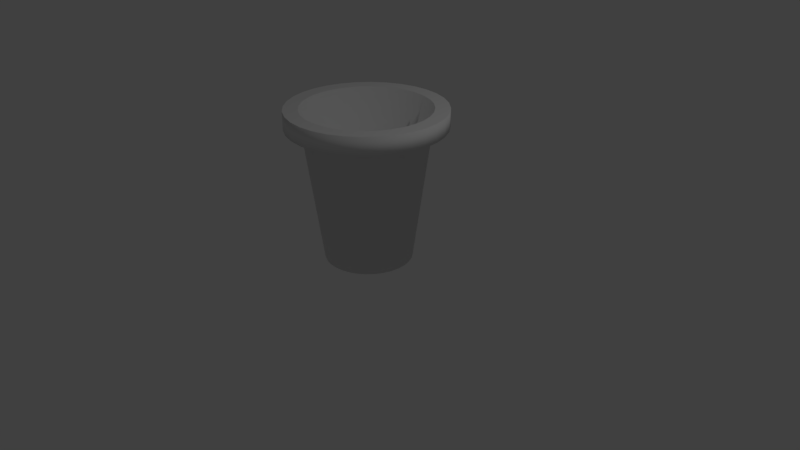 # Source: Trash.blend  (saved by Blender 2.79.0; exported with 4.5.12 LTS)
import bpy
from mathutils import Matrix  # noqa: F401  (used for matrix-valued properties, if any)

bpy.ops.wm.read_factory_settings(use_empty=True)
scene = bpy.context.scene
scene.name = 'Scene'

# ---- collections
col_collection_1 = bpy.data.collections.new('Collection 1'); scene.collection.children.link(col_collection_1)

# ---- world
world_world = bpy.data.worlds.new('World'); scene.world = world_world
world_world.color = (0.05088, 0.05088, 0.05088)
world_world.use_sun_shadow = False
world_world.sun_shadow_jitter_overblur = 0.0
world_world.cycles.sampling_method = 'MANUAL'

# ---- cameras
cam_camera = bpy.data.cameras.new('Camera')
cam_camera.clip_end = 100.0
cam_camera.lens = 35.0
cam_camera.sensor_width = 32.0
cam_camera.sensor_height = 18.0
cam_camera.ortho_scale = 7.314
cam_camera.dof.focus_distance = 0.0
cam_camera.dof.aperture_fstop = 128.0

# ---- lights
light_lamp = bpy.data.lights.new('Lamp', 'POINT')
light_lamp.transmission_factor = 0.0
light_lamp.cutoff_distance = 30.0
light_lamp.energy = 100.0
light_lamp.shadow_buffer_clip_start = 1.001
light_lamp.shadow_soft_size = 0.1
light_lamp.shadow_maximum_resolution = 0.006
light_lamp.use_absolute_resolution = True

# ---- meshes
me_circle = bpy.data.meshes.new('Circle')
me_circle.from_pydata([(0.0, 1.0, 1.974), (-0.1951, 0.9808, 1.974), (-0.3827, 0.9239, 1.974), (-0.5556, 0.8315, 1.974), (-0.7071, 0.7071, 1.974), (-0.8315, 0.5556, 1.974), (-0.9239, 0.3827, 1.974), (-0.9808, 0.1951, 1.974), (-1.0, 7.55e-08, 1.974), (-0.9808, -0.1951, 1.974), (-0.9239, -0.3827, 1.974), (-0.8315, -0.5556, 1.974), (-0.7071, -0.7071, 1.974), (-0.5556, -0.8315, 1.974), (-0.3827, -0.9239, 1.974), (-0.1951, -0.9808, 1.974), (3.258e-07, -1.0, 1.974), (0.1951, -0.9808, 1.974), (0.3827, -0.9239, 1.974), (0.5556, -0.8315, 1.974), (0.7071, -0.7071, 1.974), (0.8315, -0.5556, 1.974), (0.9239, -0.3827, 1.974), (0.9808, -0.1951, 1.974), (1.0, 9.656e-07, 1.974), (0.9808, 0.1951, 1.974), (0.9239, 0.3827, 1.974), (0.8315, 0.5556, 1.974), (0.7071, 0.7071, 1.974), (0.5556, 0.8315, 1.974), (0.3827, 0.9239, 1.974), (0.1951, 0.9808, 1.974), (0.0, 1.0, 1.744), (-0.1951, 0.9808, 1.744), (-0.3827, 0.9239, 1.744), (-0.5556, 0.8315, 1.744), (-0.7071, 0.7071, 1.744), (-0.8315, 0.5556, 1.744), (-0.9239, 0.3827, 1.744), (-0.9808, 0.1951, 1.744), (-1.0, 7.55e-08, 1.744), (-0.9808, -0.1951, 1.744), (-0.9239, -0.3827, 1.744), (-0.8315, -0.5556, 1.744), (-0.7071, -0.7071, 1.744), (-0.5556, -0.8315, 1.744), (-0.3827, -0.9239, 1.744), (-0.1951, -0.9808, 1.744), (3.258e-07, -1.0, 1.744), (0.1951, -0.9808, 1.744), (0.3827, -0.9239, 1.744), (0.5556, -0.8315, 1.744), (0.7071, -0.7071, 1.744), (0.8315, -0.5556, 1.744), (0.9239, -0.3827, 1.744), (0.9808, -0.1951, 1.744), (1.0, 9.656e-07, 1.744), (0.9808, 0.1951, 1.744), (0.9239, 0.3827, 1.744), (0.8315, 0.5556, 1.744), (0.7071, 0.7071, 1.744), (0.5556, 0.8315, 1.744), (0.3827, 0.9239, 1.744), (0.1951, 0.9808, 1.744), (-2.443e-08, 0.7942, 1.744), (-0.1549, 0.779, 1.744), (-0.3039, 0.7338, 1.744), (-0.4413, 0.6604, 1.744), (-0.5616, 0.5616, 1.744), (-0.6604, 0.4413, 1.744), (-0.7338, 0.3039, 1.744), (-0.779, 0.1549, 1.744), (-0.7942, 1.186e-07, 1.744), (-0.779, -0.1549, 1.744), (-0.7338, -0.3039, 1.744), (-0.6604, -0.4413, 1.744), (-0.5616, -0.5616, 1.744), (-0.4413, -0.6604, 1.744), (-0.3039, -0.7338, 1.744), (-0.1549, -0.779, 1.744), (2.344e-07, -0.7942, 1.744), (0.1549, -0.779, 1.744), (0.3039, -0.7338, 1.744), (0.4413, -0.6604, 1.744), (0.5616, -0.5616, 1.744), (0.6604, -0.4413, 1.744), (0.7338, -0.3039, 1.744), (0.779, -0.1549, 1.744), (0.7942, 8.256e-07, 1.744), (0.779, 0.1549, 1.744), (0.7338, 0.3039, 1.744), (0.6604, 0.4413, 1.744), (0.5616, 0.5616, 1.744), (0.4413, 0.6604, 1.744), (0.3039, 0.7338, 1.744), (0.1549, 0.779, 1.744), (-4.464e-08, 0.559, 0.01498), (-0.1091, 0.5482, 0.01498), (-0.2139, 0.5164, 0.01498), (-0.3106, 0.4648, 0.01498), (-0.3953, 0.3953, 0.01498), (-0.4648, 0.3106, 0.01498), (-0.5164, 0.2139, 0.01498), (-0.5482, 0.1091, 0.01498), (-0.559, 1.784e-07, 0.01498), (-0.5482, -0.1091, 0.01498), (-0.5164, -0.2139, 0.01498), (-0.4648, -0.3106, 0.01498), (-0.3953, -0.3953, 0.01498), (-0.3106, -0.4648, 0.01498), (-0.2139, -0.5164, 0.01498), (-0.1091, -0.5482, 0.01498), (1.375e-07, -0.559, 0.01498), (0.1091, -0.5482, 0.01498), (0.2139, -0.5164, 0.01498), (0.3106, -0.4648, 0.01498), (0.3953, -0.3953, 0.01498), (0.4648, -0.3106, 0.01498), (0.5164, -0.2139, 0.01498), (0.5482, -0.1091, 0.01498), (0.559, 6.759e-07, 0.01498), (0.5482, 0.1091, 0.01498), (0.5164, 0.2139, 0.01498), (0.4648, 0.3106, 0.01498), (0.3953, 0.3953, 0.01498), (0.3106, 0.4648, 0.01498), (0.2139, 0.5164, 0.01498), (0.1091, 0.5482, 0.01498), (-2.203e-08, 0.8145, 1.974), (-0.1589, 0.7988, 1.974), (-0.3117, 0.7525, 1.974), (-0.4525, 0.6772, 1.974), (-0.5759, 0.5759, 1.974), (-0.6772, 0.4525, 1.974), (-0.7525, 0.3117, 1.974), (-0.7988, 0.1589, 1.974), (-0.8145, 1.144e-07, 1.974), (-0.7988, -0.1589, 1.974), (-0.7525, -0.3117, 1.974), (-0.6772, -0.4525, 1.974), (-0.5759, -0.5759, 1.974), (-0.4525, -0.6772, 1.974), (-0.3117, -0.7525, 1.974), (-0.1589, -0.7988, 1.974), (2.434e-07, -0.8145, 1.974), (0.1589, -0.7988, 1.974), (0.3117, -0.7525, 1.974), (0.4525, -0.6772, 1.974), (0.5759, -0.5759, 1.974), (0.6772, -0.4525, 1.974), (0.7525, -0.3117, 1.974), (0.7988, -0.1589, 1.974), (0.8145, 8.393e-07, 1.974), (0.7988, 0.1589, 1.974), (0.7525, 0.3117, 1.974), (0.6772, 0.4525, 1.974), (0.5759, 0.5759, 1.974), (0.4525, 0.6772, 1.974), (0.3117, 0.7525, 1.974), (0.1589, 0.7988, 1.974), (-3.76e-08, 0.5075, 0.8626), (-0.09901, 0.4977, 0.8626), (-0.1942, 0.4689, 0.8626), (-0.282, 0.422, 0.8626), (-0.3589, 0.3589, 0.8626), (-0.422, 0.282, 0.8626), (-0.4689, 0.1942, 0.8626), (-0.4977, 0.09901, 0.8626), (-0.5075, 1.85e-07, 0.8626), (-0.4977, -0.09901, 0.8626), (-0.4689, -0.1942, 0.8626), (-0.422, -0.2819, 0.8626), (-0.3589, -0.3589, 0.8626), (-0.282, -0.422, 0.8626), (-0.1942, -0.4689, 0.8626), (-0.09901, -0.4977, 0.8626), (1.278e-07, -0.5075, 0.8626), (0.09901, -0.4977, 0.8626), (0.1942, -0.4689, 0.8626), (0.282, -0.422, 0.8626), (0.3589, -0.3589, 0.8626), (0.422, -0.2819, 0.8626), (0.4689, -0.1942, 0.8626), (0.4977, -0.09901, 0.8626), (0.5075, 6.367e-07, 0.8626), (0.4977, 0.09901, 0.8626), (0.4689, 0.1942, 0.8626), (0.422, 0.282, 0.8626), (0.3589, 0.3589, 0.8626), (0.2819, 0.422, 0.8626), (0.1942, 0.4689, 0.8626), (0.09901, 0.4977, 0.8626)], [], [(5, 4, 36, 37), (0, 31, 63, 32), (19, 18, 50, 51), (6, 5, 37, 38), (20, 19, 51, 52), (7, 6, 38, 39), (21, 20, 52, 53), (8, 7, 39, 40), (22, 21, 53, 54), (9, 8, 40, 41), (23, 22, 54, 55), (10, 9, 41, 42), (24, 23, 55, 56), (11, 10, 42, 43), (25, 24, 56, 57), (12, 11, 43, 44), (26, 25, 57, 58), (13, 12, 44, 45), (27, 26, 58, 59), (14, 13, 45, 46), (1, 0, 32, 33), (28, 27, 59, 60), (15, 14, 46, 47), (2, 1, 33, 34), (29, 28, 60, 61), (16, 15, 47, 48), (3, 2, 34, 35), (30, 29, 61, 62), (17, 16, 48, 49), (4, 3, 35, 36), (31, 30, 62, 63), (18, 17, 49, 50), (59, 58, 90, 91), (46, 45, 77, 78), (33, 32, 64, 65), (60, 59, 91, 92), (47, 46, 78, 79), (34, 33, 65, 66), (61, 60, 92, 93), (48, 47, 79, 80), (35, 34, 66, 67), (62, 61, 93, 94), (49, 48, 80, 81), (36, 35, 67, 68), (63, 62, 94, 95), (50, 49, 81, 82), (37, 36, 68, 69), (32, 63, 95, 64), (51, 50, 82, 83), (38, 37, 69, 70), (52, 51, 83, 84), (39, 38, 70, 71), (53, 52, 84, 85), (40, 39, 71, 72), (54, 53, 85, 86), (41, 40, 72, 73), (55, 54, 86, 87), (42, 41, 73, 74), (56, 55, 87, 88), (43, 42, 74, 75), (57, 56, 88, 89), (44, 43, 75, 76), (58, 57, 89, 90), (45, 44, 76, 77), (67, 66, 98, 99), (94, 93, 125, 126), (81, 80, 112, 113), (68, 67, 99, 100), (95, 94, 126, 127), (82, 81, 113, 114), (69, 68, 100, 101), (64, 95, 127, 96), (83, 82, 114, 115), (70, 69, 101, 102), (84, 83, 115, 116), (71, 70, 102, 103), (85, 84, 116, 117), (72, 71, 103, 104), (86, 85, 117, 118), (73, 72, 104, 105), (87, 86, 118, 119), (74, 73, 105, 106), (88, 87, 119, 120), (75, 74, 106, 107), (89, 88, 120, 121), (76, 75, 107, 108), (90, 89, 121, 122), (77, 76, 108, 109), (91, 90, 122, 123), (78, 77, 109, 110), (65, 64, 96, 97), (92, 91, 123, 124), (79, 78, 110, 111), (66, 65, 97, 98), (93, 92, 124, 125), (80, 79, 111, 112), (4, 5, 133, 132), (31, 0, 128, 159), (18, 19, 147, 146), (5, 6, 134, 133), (19, 20, 148, 147), (6, 7, 135, 134), (20, 21, 149, 148), (7, 8, 136, 135), (21, 22, 150, 149), (8, 9, 137, 136), (22, 23, 151, 150), (9, 10, 138, 137), (23, 24, 152, 151), (10, 11, 139, 138), (24, 25, 153, 152), (11, 12, 140, 139), (25, 26, 154, 153), (12, 13, 141, 140), (26, 27, 155, 154), (13, 14, 142, 141), (0, 1, 129, 128), (27, 28, 156, 155), (14, 15, 143, 142), (1, 2, 130, 129), (28, 29, 157, 156), (15, 16, 144, 143), (2, 3, 131, 130), (29, 30, 158, 157), (16, 17, 145, 144), (3, 4, 132, 131), (30, 31, 159, 158), (17, 18, 146, 145), (136, 137, 169, 168), (150, 151, 183, 182), (137, 138, 170, 169), (151, 152, 184, 183), (138, 139, 171, 170), (152, 153, 185, 184), (139, 140, 172, 171), (153, 154, 186, 185), (140, 141, 173, 172), (154, 155, 187, 186), (141, 142, 174, 173), (128, 129, 161, 160), (155, 156, 188, 187), (142, 143, 175, 174), (129, 130, 162, 161), (156, 157, 189, 188), (143, 144, 176, 175), (130, 131, 163, 162), (157, 158, 190, 189), (144, 145, 177, 176), (131, 132, 164, 163), (158, 159, 191, 190), (145, 146, 178, 177), (132, 133, 165, 164), (159, 128, 160, 191), (146, 147, 179, 178), (133, 134, 166, 165), (147, 148, 180, 179), (134, 135, 167, 166), (148, 149, 181, 180), (135, 136, 168, 167), (149, 150, 182, 181), (161, 162, 163, 164, 165, 166, 167, 168, 169, 170, 171, 172, 173, 174, 175, 176, 177, 178, 179, 180, 181, 182, 183, 184, 185, 186, 187, 188, 189, 190, 191, 160), (97, 96, 127, 126, 125, 124, 123, 122, 121, 120, 119, 118, 117, 116, 115, 114, 113, 112, 111, 110, 109, 108, 107, 106, 105, 104, 103, 102, 101, 100, 99, 98)])
me_circle.polygons.foreach_set('use_smooth', [1, 1, 1, 1, 1, 1, 1, 1, 1, 1, 1, 1, 1, 1, 1, 1, 1, 1, 1, 1, 1, 1, 1, 1, 1, 1, 1, 1, 1, 1, 1, 1, 0, 0, 0, 0, 0, 0, 0, 0, 0, 0, 0, 0, 0, 0, 0, 0, 0, 0, 0, 0, 0, 0, 0, 0, 0, 0, 0, 0, 0, 0, 0, 0, 1, 1, 1, 1, 1, 1, 1, 1, 1, 1, 1, 1, 1, 1, 1, 1, 1, 1, 1, 1, 1, 1, 1, 1, 1, 1, 1, 1, 1, 1, 1, 1, 0, 0, 0, 0, 0, 0, 0, 0, 0, 0, 0, 0, 0, 0, 0, 0, 0, 0, 0, 0, 0, 0, 0, 0, 0, 0, 0, 0, 0, 0, 0, 0, 1, 1, 1, 1, 1, 1, 1, 1, 1, 1, 1, 1, 1, 1, 1, 1, 1, 1, 1, 1, 1, 1, 1, 1, 1, 1, 1, 1, 1, 1, 1, 1, 0, 0])
me_circle.use_remesh_preserve_volume = False
me_circle.use_remesh_preserve_attributes = False
me_circle.use_mirror_vertex_groups = False
me_circle.update()

# ---- objects
ob_circle = bpy.data.objects.new('Circle', me_circle)
ob_lamp = bpy.data.objects.new('Lamp', light_lamp)
ob_camera = bpy.data.objects.new('Camera', cam_camera)

# ---- transforms, parenting, visibility, modifiers, constraints
ob_circle.location = (0.0, 0.0, 0.0)
ob_circle.lineart.crease_threshold = 0.0
ob_lamp.location = (4.076, 1.005, 5.904)
ob_lamp.rotation_euler = (0.6503, 0.05522, 1.866)
ob_lamp.lock_rotations_4d = False
ob_lamp.empty_display_type = 'ARROWS'
ob_lamp.color = (0.0, 0.0, 0.0, 0.0)
ob_lamp.lineart.crease_threshold = 0.0
ob_camera.location = (7.481, -6.508, 5.344)
ob_camera.rotation_euler = (1.109, 0.0, 0.8149)
ob_camera.lock_rotations_4d = False
ob_camera.empty_display_type = 'ARROWS'
ob_camera.color = (0.0, 0.0, 0.0, 0.0)
ob_camera.display_type = 'WIRE'
ob_camera.lineart.crease_threshold = 0.0

# ---- collection membership
col_collection_1.objects.link(ob_circle)
col_collection_1.objects.link(ob_lamp)
col_collection_1.objects.link(ob_camera)

# ---- scene / render settings (as saved in the file)
scene.camera = ob_camera
scene.frame_start = 1; scene.frame_end = 250; scene.frame_set(3)
scene.render.engine = 'BLENDER_EEVEE_NEXT'
scene.render.resolution_percentage = 50
scene.render.dither_intensity = 0.0
scene.cycles.use_denoising = False
scene.cycles.samples = 128
scene.cycles.sampling_pattern = 'TABULATED_SOBOL'
scene.cycles.use_adaptive_sampling = False
scene.cycles.use_light_tree = False
scene.cycles.blur_glossy = 0.0
scene.cycles.sample_clamp_indirect = 0.0
scene.view_settings.view_transform = 'Standard'
bpy.context.view_layer.update()
